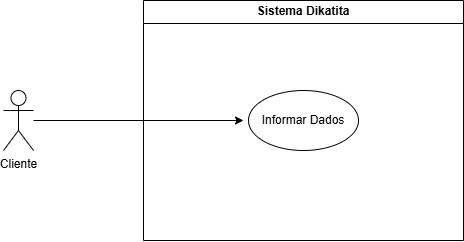

The diagram above was exported from draw.io. Its source (the exported page's mxGraphModel, read from the mxfile embedded in the PNG):
<mxGraphModel dx="1188" dy="631" grid="1" gridSize="10" guides="1" tooltips="1" connect="1" arrows="1" fold="1" page="1" pageScale="1" pageWidth="827" pageHeight="1169" math="0" shadow="0">
  <root>
    <mxCell id="0" />
    <mxCell id="1" parent="0" />
    <mxCell id="ktihIyl5iDHq62uvHbiY-3" value="Sistema Dikatita" style="swimlane;whiteSpace=wrap;html=1;" vertex="1" parent="1">
      <mxGeometry x="290" y="80" width="320" height="240" as="geometry" />
    </mxCell>
    <mxCell id="ktihIyl5iDHq62uvHbiY-31" value="Informar Dados" style="ellipse;whiteSpace=wrap;html=1;" vertex="1" parent="ktihIyl5iDHq62uvHbiY-3">
      <mxGeometry x="105" y="90" width="110" height="60" as="geometry" />
    </mxCell>
    <mxCell id="ktihIyl5iDHq62uvHbiY-26" value="Cliente" style="shape=umlActor;verticalLabelPosition=bottom;verticalAlign=top;html=1;outlineConnect=0;" vertex="1" parent="1">
      <mxGeometry x="150" y="170" width="30" height="60" as="geometry" />
    </mxCell>
    <mxCell id="ktihIyl5iDHq62uvHbiY-34" value="" style="endArrow=classic;html=1;rounded=0;" edge="1" parent="1" source="ktihIyl5iDHq62uvHbiY-26">
      <mxGeometry width="50" height="50" relative="1" as="geometry">
        <mxPoint x="210" y="210" as="sourcePoint" />
        <mxPoint x="390" y="200" as="targetPoint" />
      </mxGeometry>
    </mxCell>
  </root>
</mxGraphModel>